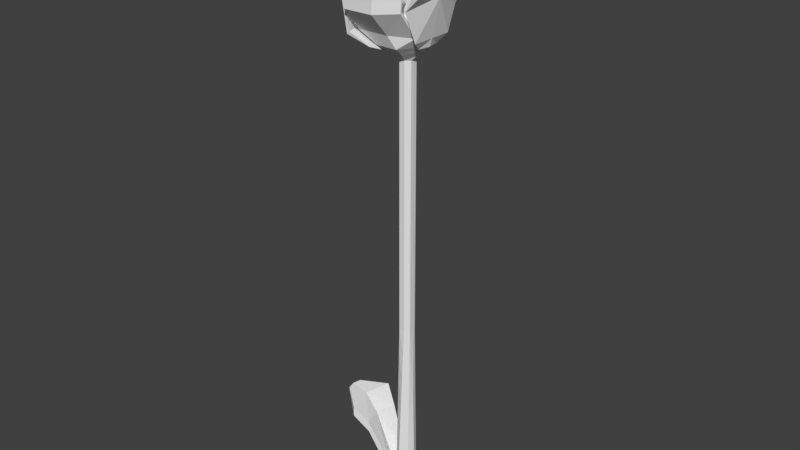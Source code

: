# Source: tuluo006.blend  (saved by Blender 2.79.0; exported with 4.5.12 LTS)
import bpy
from mathutils import Matrix  # noqa: F401  (used for matrix-valued properties, if any)

bpy.ops.wm.read_factory_settings(use_empty=True)
scene = bpy.context.scene
scene.name = 'Scene'

# ---- collections
col_collection_1 = bpy.data.collections.new('Collection 1'); scene.collection.children.link(col_collection_1)

# ---- world
world_world = bpy.data.worlds.new('World'); scene.world = world_world
world_world.color = (0.05088, 0.05088, 0.05088)
world_world.use_sun_shadow = False
world_world.sun_shadow_jitter_overblur = 0.0
world_world.cycles.sampling_method = 'MANUAL'

# ---- meshes
me_cube_001 = bpy.data.meshes.new('Cube.001')
me_cube_001.from_pydata([(-0.08227, -0.07803, -0.01054), (-0.03294, -0.08222, 1.989), (0.08226, -0.07803, -0.01054), (0.07553, -0.03963, 1.989), (-0.1163, 0.0, -0.01054), (-0.0767, 0.0, 1.989), (0.1163, 0.0, -0.01054), (0.0767, 0.0, 1.989), (-4.051e-08, -0.152, -0.01054), (0.03012, -0.08339, 1.989), (0.2626, 0.0, 5.194), (-3.087e-08, 0.0, -0.01054), (0.2047, 0.0, 5.074), (0.2014, 0.0, 5.074), (0.07364, -0.1869, 5.074), (-0.1038, -0.1815, 5.074), (-0.227, 0.0, 5.074), (0.2036, 0.0, 5.336), (0.2582, 0.0, 5.194), (0.08977, -0.259, 5.194), (-0.1442, -0.2519, 5.194), (-0.3065, 0.0, 5.194), (0.01445, -0.02332, 5.455), (0.2003, 0.0, 5.336), (0.07332, -0.1916, 5.336), (-0.103, -0.1863, 5.336), (-0.2253, 0.0, 5.336), (-0.01952, -0.05002, 5.878), (-0.011, 0.0, 5.59), (-0.001249, -0.01916, 5.59), (-0.1308, 0.0, 5.426), (0.0273, 0.0, 5.455), (0.1328, 0.0, 5.426), (-0.003394, -0.02278, 5.455), (0.05415, -0.1045, 5.426), (-0.055, -0.1011, 5.426), (-0.01578, 0.0, 5.455), (0.02292, 0.0, 5.59), (0.009909, 0.0, 5.939), (0.01377, -0.02518, 5.939), (-0.002507, -0.02468, 5.939), (0.004056, 0.0, 5.939), (-0.007669, -0.03375, 5.951), (0.03604, 0.0, 5.951), (-0.0138, 0.0, 5.939), (-0.05116, 0.0, 5.935), (0.02667, -0.05204, 5.935), (0.05975, 0.0, 5.935), (-0.02919, -0.06379, 5.911), (-0.0253, 0.0, 5.951), (0.08001, 0.0, 5.911), (0.01774, -0.03452, 5.951), (-0.01927, -0.05064, 5.935), (0.01581, 0.0, 5.939), (-0.0517, 0.0, 5.878), (0.02685, -0.05143, 5.878), (0.03429, -0.06572, 5.911), (0.04375, 0.0, 5.859), (-0.0337, 0.0, 5.859), (0.02549, 0.0, 5.939), (0.06025, 0.0, 5.878), (0.0008198, 0.0, 5.939), (0.02292, 0.0, 5.853), (-0.01144, -0.03753, 5.859), (0.02064, -0.03851, 5.859), (-0.07324, 0.0, 5.911), (0.0128, -0.01959, 5.694), (-0.001249, -0.01916, 5.853), (-0.011, 0.0, 5.853), (0.0128, -0.01959, 5.853), (0.0128, -0.01959, 5.59), (-0.001249, -0.01916, 5.694), (0.02292, 0.0, 5.694), (-0.011, 0.0, 5.694), (-0.1038, -0.1815, 5.048), (-0.227, 0.0, 5.048), (0.2014, 0.0, 5.048), (0.07364, -0.1869, 5.048), (0.2047, 0.0, 5.048), (0.2631, 0.0, 5.142), (0.2356, -0.1343, 5.142), (0.2356, -0.1343, 5.116), (0.2631, 0.0, 5.116), (0.2876, 0.0, 5.237), (0.283, -0.2384, 5.237), (0.283, -0.2384, 5.2), (0.2876, 0.0, 5.2), (0.364, 0.0, 5.639), (0.2645, -0.377, 5.548), (0.278, -0.377, 5.518), (0.3774, 0.0, 5.609), (0.8754, 0.0, 6.33), (0.4649, -0.3334, 5.969), (0.4783, -0.3334, 5.938), (0.8889, 0.0, 6.3), (-0.1803, -0.3324, 5.104), (-0.1803, -0.3324, 5.131), (-0.3034, 0.0, 5.131), (-0.3034, 0.0, 5.104), (-0.3542, -0.4408, 5.22), (-0.3282, -0.4408, 5.247), (-0.4773, 0.0, 5.247), (-0.4773, 0.0, 5.22), (-0.3892, -0.4697, 5.586), (-0.3605, -0.4697, 5.612), (-0.4836, 0.0, 5.612), (-0.5124, 0.0, 5.586), (-0.9105, -0.3176, 6.289), (-0.9105, -0.3176, 6.316), (-1.034, 0.0, 6.316), (-1.034, 0.0, 6.289), (-0.1377, -0.2776, 5.121), (-0.1377, -0.2776, 5.148), (0.09669, -0.283, 5.148), (0.2245, -0.08132, 5.148), (0.2245, -0.08132, 5.121), (0.09669, -0.283, 5.121), (-0.3035, -0.3347, 5.251), (-0.3035, -0.3151, 5.269), (0.0386, -0.3186, 5.273), (0.2606, -0.1841, 5.257), (0.2606, -0.2038, 5.239), (0.0386, -0.3383, 5.255), (-0.2968, -0.5423, 5.488), (-0.2968, -0.5227, 5.506), (0.03056, -0.5262, 5.51), (0.2663, -0.4066, 5.534), (0.2663, -0.4263, 5.516), (0.03056, -0.5459, 5.492), (-0.2583, -0.5264, 6.117), (-0.2583, -0.5068, 6.134), (0.06907, -0.5104, 6.138), (0.3048, -0.3907, 6.162), (0.3048, -0.4104, 6.144), (0.06907, -0.53, 6.121), (-0.0769, -0.8872, 6.328), (-0.0769, -0.8787, 6.336), (0.06399, -0.8803, 6.338), (0.1655, -0.8288, 6.348), (0.1655, -0.8372, 6.34), (0.06399, -0.8887, 6.33), (-0.0767, 0.0, 4.954), (0.03012, -0.08338, 4.954), (-0.03294, -0.08222, 4.954), (0.07553, -0.03962, 4.954), (0.0767, 0.0, 4.954), (-0.08101, -0.07814, 0.04018), (0.08209, -0.07706, 0.04018), (0.1153, 0.0, 0.04018), (-0.1153, 0.0, 0.04018), (0.0007637, -0.1503, 0.04018), (-0.2091, 0.0, 0.06689), (-0.1334, -0.1332, 0.06689), (-0.2069, 0.0, 0.1797), (-0.1306, -0.1335, 0.1797), (-0.4382, 0.0, 0.5829), (-0.3624, -0.2188, 0.5829), (-0.436, 0.0, 0.6957), (-0.3597, -0.2191, 0.6957), (-0.5902, 0.0, 0.7693), (-0.5144, -0.2951, 0.7693), (-0.5879, 0.0, 0.8821), (-0.5116, -0.2953, 0.8821), (-0.7827, 0.0, 0.8965), (-0.7621, -0.0916, 0.8965), (-0.7821, 0.0, 0.9272), (-0.7613, -0.09162, 0.9272), (-0.0767, 0.0, 4.583), (-0.0767, 0.0, 4.159), (-0.0767, 0.0, 3.736), (-0.0767, 0.0, 3.312), (-0.0767, 0.0, 2.889), (-0.0767, 0.0, 2.465), (0.03012, -0.08338, 4.583), (0.03012, -0.08339, 4.159), (0.03012, -0.08339, 3.736), (0.03012, -0.08339, 3.312), (0.03012, -0.08339, 2.889), (0.03012, -0.08339, 2.465), (-0.03294, -0.08222, 2.465), (-0.03294, -0.08222, 2.889), (-0.03294, -0.08222, 3.312), (-0.03294, -0.08222, 3.736), (-0.03294, -0.08222, 4.159), (-0.03294, -0.08222, 4.583), (0.07553, -0.03963, 2.465), (0.07553, -0.03963, 2.889), (0.07553, -0.03963, 3.312), (0.07553, -0.03963, 3.736), (0.07553, -0.03962, 4.159), (0.07553, -0.03962, 4.583), (0.0767, 0.0, 2.465), (0.0767, 0.0, 2.889), (0.0767, 0.0, 3.312), (0.0767, 0.0, 3.736), (0.0767, 0.0, 4.159), (0.0767, 0.0, 4.583), (-0.07178, -0.07892, 0.4145), (-0.06377, -0.0796, 0.7394), (-0.05576, -0.08028, 1.064), (-0.04775, -0.08096, 1.389), (-0.03973, -0.08164, 1.714), (0.07646, -0.04492, 1.714), (0.07755, -0.05115, 1.389), (0.07865, -0.05739, 1.064), (0.07974, -0.06363, 0.7394), (0.08083, -0.06987, 0.4145), (0.08216, 0.0, 1.714), (0.0886, 0.0, 1.389), (0.09504, 0.0, 1.064), (0.1015, 0.0, 0.7394), (0.1079, 0.0, 0.4145), (-0.08216, 0.0, 1.714), (-0.0886, 0.0, 1.389), (-0.09504, 0.0, 1.064), (-0.1015, 0.0, 0.7394), (-0.1079, 0.0, 0.4145), (0.02597, -0.09284, 1.714), (0.02108, -0.104, 1.389), (0.01618, -0.1151, 1.064), (0.01129, -0.1263, 0.7394), (0.0064, -0.1374, 0.4145)], [], [(207, 7, 3, 202), (217, 9, 1, 201), (11, 6, 2, 8), (77, 76, 115, 116), (201, 1, 5, 212), (15, 16, 97, 96), (4, 11, 8, 0), (202, 3, 9, 217), (13, 12, 10, 18), (16, 15, 20, 21), (12, 13, 80, 79), (15, 74, 111, 112), (21, 20, 25, 26), (19, 18, 23, 24), (15, 14, 19, 20), (14, 13, 18, 19), (26, 25, 35, 30), (24, 23, 32, 34), (20, 19, 24, 25), (18, 10, 17, 23), (36, 33, 29, 28), (25, 24, 34, 35), (22, 31, 37, 70), (35, 34, 22, 33), (30, 35, 33, 36), (34, 32, 31, 22), (33, 22, 70, 29), (53, 38, 39, 59), (41, 61, 44, 40), (38, 41, 40, 39), (49, 42, 40, 44), (51, 43, 59, 39), (42, 51, 39, 40), (46, 47, 43, 51), (52, 46, 51, 42), (45, 52, 42, 49), (56, 50, 47, 46), (65, 48, 52, 45), (48, 56, 46, 52), (55, 60, 50, 56), (27, 55, 56, 48), (54, 27, 48, 65), (63, 64, 55, 27), (64, 57, 60, 55), (58, 63, 27, 54), (68, 67, 63, 58), (69, 62, 57, 64), (67, 69, 64, 63), (73, 71, 67, 68), (66, 72, 62, 69), (71, 66, 69, 67), (28, 29, 71, 73), (70, 37, 72, 66), (29, 70, 66, 71), (143, 142, 77, 74), (144, 145, 78, 76), (141, 143, 74, 75), (142, 144, 76, 77), (81, 82, 86, 85), (13, 76, 81, 80), (76, 78, 82, 81), (85, 86, 90, 89), (80, 81, 85, 84), (79, 80, 84, 83), (87, 88, 92, 91), (84, 85, 89, 88), (83, 84, 88, 87), (93, 94, 91, 92), (89, 90, 94, 93), (88, 89, 93, 92), (98, 95, 99, 102), (74, 15, 96, 95), (75, 74, 95, 98), (100, 101, 105, 104), (96, 97, 101, 100), (95, 96, 100, 99), (106, 103, 107, 110), (99, 100, 104, 103), (102, 99, 103, 106), (110, 107, 108, 109), (104, 105, 109, 108), (103, 104, 108, 107), (111, 116, 122, 117), (114, 113, 119, 120), (76, 13, 114, 115), (14, 15, 112, 113), (74, 77, 116, 111), (13, 14, 113, 114), (122, 121, 127, 128), (119, 118, 124, 125), (115, 114, 120, 121), (113, 112, 118, 119), (112, 111, 117, 118), (116, 115, 121, 122), (123, 128, 134, 129), (124, 123, 129, 130), (120, 119, 125, 126), (118, 117, 123, 124), (117, 122, 128, 123), (121, 120, 126, 127), (132, 131, 137, 138), (134, 133, 139, 140), (127, 126, 132, 133), (125, 124, 130, 131), (128, 127, 133, 134), (126, 125, 131, 132), (140, 139, 138, 137), (135, 140, 137, 136), (130, 129, 135, 136), (129, 134, 140, 135), (133, 132, 138, 139), (131, 130, 136, 137), (173, 190, 144, 142), (167, 184, 143, 141), (190, 196, 145, 144), (184, 173, 142, 143), (2, 147, 150, 8), (146, 149, 153, 154), (8, 150, 146, 0), (6, 148, 147, 2), (154, 153, 157, 158), (0, 146, 154, 152), (4, 0, 152, 151), (158, 157, 161, 162), (152, 154, 158, 156), (151, 152, 156, 155), (159, 160, 164, 163), (156, 158, 162, 160), (155, 156, 160, 159), (164, 166, 165, 163), (162, 161, 165, 166), (160, 162, 166, 164), (1, 9, 178, 179), (179, 178, 177, 180), (180, 177, 176, 181), (181, 176, 175, 182), (182, 175, 174, 183), (183, 174, 173, 184), (3, 7, 191, 185), (185, 191, 192, 186), (186, 192, 193, 187), (187, 193, 194, 188), (188, 194, 195, 189), (189, 195, 196, 190), (5, 1, 179, 172), (172, 179, 180, 171), (171, 180, 181, 170), (170, 181, 182, 169), (169, 182, 183, 168), (168, 183, 184, 167), (9, 3, 185, 178), (178, 185, 186, 177), (177, 186, 187, 176), (176, 187, 188, 175), (175, 188, 189, 174), (174, 189, 190, 173), (147, 206, 221, 150), (206, 205, 220, 221), (205, 204, 219, 220), (204, 203, 218, 219), (203, 202, 217, 218), (146, 197, 216, 149), (197, 198, 215, 216), (198, 199, 214, 215), (199, 200, 213, 214), (200, 201, 212, 213), (150, 221, 197, 146), (221, 220, 198, 197), (220, 219, 199, 198), (219, 218, 200, 199), (218, 217, 201, 200), (148, 211, 206, 147), (211, 210, 205, 206), (210, 209, 204, 205), (209, 208, 203, 204), (208, 207, 202, 203)])
_uv = me_cube_001.uv_layers.new(name='UVMap')
_uv.uv.foreach_set('vector', [0.4289, 0.3464, 0.4287, 0.4017, 0.4196, 0.4028, 0.4176, 0.3475, 0.9777, 0.923, 0.9748, 0.8676, 0.9877, 0.8695, 0.9888, 0.9252, 0.7128, 0.5253, 0.6901, 0.5194, 0.6967, 0.5059, 0.7128, 0.4957, 0.167, 0.0234, 0.2356, 0.02288, 0.2217, 0.04034, 0.1497, 0.04122, 0.7935, 0.2905, 0.7958, 0.3349, 0.7674, 0.3361, 0.7654, 0.2916, 0.6769, 0.0, 0.74, 0.01326, 0.7438, 0.03191, 0.6366, 0.02026, 0.7531, 0.01339, 0.7671, 0.0, 0.8099, 0.007052, 0.7792, 0.01309, 0.4176, 0.3475, 0.4196, 0.4028, 0.4003, 0.4029, 0.3963, 0.3475, 0.1262, 0.5499, 0.1264, 0.5495, 0.1653, 0.5422, 0.1651, 0.5428, 0.5274, 0.4632, 0.5264, 0.4186, 0.569, 0.4114, 0.569, 0.4725, 0.5272, 0.5128, 0.5264, 0.5129, 0.5475, 0.4893, 0.5537, 0.5145, 0.07668, 0.5271, 0.07585, 0.5325, 0.0586, 0.5153, 0.05943, 0.5099, 0.6924, 0.6148, 0.6083, 0.5901, 0.6346, 0.5656, 0.6969, 0.5843, 0.1655, 0.6053, 0.1651, 0.5428, 0.2047, 0.5517, 0.2048, 0.5983, 0.7384, 0.5384, 0.7384, 0.563, 0.6969, 0.5604, 0.6969, 0.528, 0.1262, 0.5959, 0.1262, 0.5499, 0.1651, 0.5428, 0.1655, 0.6053, 0.6969, 0.5843, 0.6346, 0.5656, 0.6624, 0.5461, 0.6969, 0.5577, 0.5791, 0.5573, 0.5264, 0.5573, 0.5422, 0.5367, 0.5711, 0.5355, 0.6083, 0.5901, 0.5907, 0.5514, 0.6213, 0.5364, 0.6346, 0.5656, 0.1651, 0.5428, 0.1653, 0.5422, 0.2048, 0.5512, 0.2047, 0.5517, 0.7132, 0.4952, 0.7053, 0.4957, 0.7042, 0.4741, 0.7107, 0.4737, 0.6346, 0.5656, 0.6213, 0.5364, 0.6542, 0.528, 0.6624, 0.5461, 0.7022, 0.4139, 0.6943, 0.4139, 0.6972, 0.387, 0.7037, 0.3869, 0.6624, 0.5461, 0.6542, 0.528, 0.6825, 0.5303, 0.6838, 0.5333, 0.6969, 0.5577, 0.6624, 0.5461, 0.6838, 0.5333, 0.6913, 0.5351, 0.5711, 0.5355, 0.5422, 0.5367, 0.5491, 0.5189, 0.5555, 0.5192, 0.7398, 0.3968, 0.7362, 0.3963, 0.7361, 0.3693, 0.739, 0.3697, 0.5724, 0.3804, 0.5709, 0.3806, 0.5723, 0.3755, 0.5749, 0.3801, 0.577, 0.3822, 0.5777, 0.3819, 0.5809, 0.3806, 0.5809, 0.3861, 0.5757, 0.3827, 0.577, 0.3822, 0.5809, 0.3861, 0.5774, 0.3877, 0.5757, 0.3806, 0.5757, 0.3883, 0.5712, 0.3872, 0.5709, 0.3816, 0.5755, 0.3743, 0.5796, 0.3806, 0.5749, 0.3801, 0.5723, 0.3755, 0.5787, 0.3696, 0.5787, 0.3647, 0.5826, 0.3649, 0.5826, 0.368, 0.5787, 0.3647, 0.5787, 0.3743, 0.5709, 0.3724, 0.5716, 0.3661, 0.5814, 0.4264, 0.5726, 0.4317, 0.569, 0.4278, 0.5739, 0.4249, 0.5808, 0.4141, 0.5814, 0.4264, 0.5739, 0.4249, 0.5727, 0.4171, 0.7144, 0.3206, 0.6901, 0.3203, 0.6946, 0.3162, 0.7132, 0.3163, 0.5898, 0.4114, 0.5898, 0.4273, 0.5814, 0.4264, 0.5808, 0.4141, 0.5898, 0.4273, 0.5776, 0.4347, 0.5726, 0.4317, 0.5814, 0.4264, 0.7122, 0.3277, 0.6937, 0.3275, 0.6901, 0.3203, 0.7144, 0.3206, 0.5737, 0.3575, 0.5833, 0.3575, 0.584, 0.3647, 0.5709, 0.3647, 0.7112, 0.4217, 0.6934, 0.4236, 0.6901, 0.4166, 0.7132, 0.4139, 0.5768, 0.353, 0.5834, 0.353, 0.5833, 0.3575, 0.5737, 0.3575, 0.7103, 0.3321, 0.6968, 0.332, 0.6937, 0.3275, 0.7122, 0.3277, 0.7095, 0.427, 0.6963, 0.4282, 0.6934, 0.4236, 0.7112, 0.4217, 0.707, 0.4306, 0.7004, 0.431, 0.6963, 0.4282, 0.7095, 0.427, 0.7075, 0.3339, 0.701, 0.3339, 0.6968, 0.332, 0.7103, 0.3321, 0.7004, 0.431, 0.6987, 0.4327, 0.6924, 0.432, 0.6963, 0.4282, 0.7092, 0.4566, 0.7027, 0.457, 0.7004, 0.431, 0.707, 0.4306, 0.7052, 0.3659, 0.6987, 0.3659, 0.701, 0.3339, 0.7075, 0.3339, 0.7393, 0.3487, 0.7365, 0.3482, 0.737, 0.3162, 0.7398, 0.3166, 0.7107, 0.4737, 0.7042, 0.4741, 0.7027, 0.457, 0.7092, 0.4566, 0.7037, 0.3869, 0.6972, 0.387, 0.6987, 0.3659, 0.7052, 0.3659, 0.739, 0.3697, 0.7361, 0.3693, 0.7365, 0.3482, 0.7393, 0.3487, 0.5397, 0.345, 0.5337, 0.353, 0.4955, 0.342, 0.5129, 0.3195, 0.201, 0.0009365, 0.2102, 0.0, 0.2363, 0.02298, 0.2356, 0.02288, 0.5674, 0.3405, 0.5397, 0.345, 0.5129, 0.3195, 0.5764, 0.3063, 0.1817, 0.0005655, 0.201, 0.0009365, 0.2356, 0.02288, 0.167, 0.0234, 0.2121, 0.0409, 0.248, 0.03847, 0.2527, 0.05623, 0.198, 0.06194, 0.9017, 0.4557, 0.9042, 0.4517, 0.9345, 0.4756, 0.9319, 0.4795, 0.2356, 0.02288, 0.2363, 0.02298, 0.248, 0.03847, 0.2121, 0.0409, 0.198, 0.06194, 0.2527, 0.05623, 0.2691, 0.1415, 0.164, 0.1292, 0.9319, 0.4795, 0.9345, 0.4756, 0.9586, 0.4974, 0.955, 0.503, 0.5537, 0.5145, 0.5475, 0.4893, 0.5766, 0.4725, 0.5766, 0.5189, 0.43, 0.3994, 0.5264, 0.353, 0.5264, 0.4395, 0.4719, 0.5655, 0.955, 0.503, 0.9586, 0.4974, 0.9586, 0.5622, 0.9533, 0.5677, 0.9015, 0.474, 0.955, 0.503, 0.9533, 0.5677, 0.8765, 0.529, 0.2132, 0.2192, 0.3716, 0.2969, 0.3687, 0.3026, 0.2103, 0.2248, 0.164, 0.1292, 0.2691, 0.1415, 0.3716, 0.2969, 0.2132, 0.2192, 0.1611, 0.1349, 0.164, 0.1292, 0.2132, 0.2192, 0.2103, 0.2248, 0.5806, 0.2875, 0.4734, 0.2987, 0.4522, 0.2565, 0.5907, 0.2468, 0.8797, 0.0, 0.8837, 0.004597, 0.8505, 0.03275, 0.8465, 0.02815, 0.5764, 0.3063, 0.5129, 0.3195, 0.4734, 0.2987, 0.5806, 0.2875, 0.6121, 0.05868, 0.7531, 0.07237, 0.7381, 0.1331, 0.5907, 0.1229, 0.6366, 0.02026, 0.7438, 0.03191, 0.7531, 0.07237, 0.6121, 0.05868, 0.8465, 0.02815, 0.8505, 0.03275, 0.8191, 0.07031, 0.8099, 0.06687, 0.5769, 0.1835, 0.43, 0.1929, 0.4878, 0.01564, 0.5907, 0.004237, 0.8099, 0.06687, 0.8191, 0.07031, 0.8626, 0.1384, 0.8529, 0.135, 0.5907, 0.2468, 0.4522, 0.2565, 0.43, 0.1929, 0.5769, 0.1835, 0.5907, 0.004237, 0.4878, 0.01564, 0.4866, 0.0114, 0.5895, 0.0, 0.5907, 0.1229, 0.7381, 0.1331, 0.7531, 0.3162, 0.6502, 0.3044, 0.8529, 0.135, 0.8626, 0.1384, 0.8837, 0.2704, 0.8797, 0.2658, 0.5269, 0.3857, 0.5264, 0.353, 0.5709, 0.3629, 0.5709, 0.4114, 0.6893, 0.528, 0.6316, 0.5251, 0.6123, 0.4988, 0.6901, 0.5043, 0.8738, 0.2704, 0.8765, 0.2744, 0.8609, 0.2934, 0.8582, 0.2894, 0.7147, 0.5006, 0.7144, 0.4763, 0.7511, 0.469, 0.7511, 0.5011, 0.5129, 0.3195, 0.4955, 0.342, 0.4622, 0.3319, 0.4847, 0.3022, 0.743, 0.4247, 0.743, 0.463, 0.7144, 0.469, 0.7168, 0.4283, 0.1245, 0.06776, 0.2009, 0.0683, 0.1505, 0.1297, 0.07477, 0.1203, 0.1098, 0.4864, 0.01183, 0.4818, 0.0, 0.4298, 0.09376, 0.4342, 0.8582, 0.2894, 0.8609, 0.2934, 0.8416, 0.3196, 0.8352, 0.3192, 0.1262, 0.5135, 0.05943, 0.5099, 0.01183, 0.4818, 0.1098, 0.4864, 0.05943, 0.5099, 0.0586, 0.5153, 0.009271, 0.485, 0.01183, 0.4818, 0.1497, 0.04122, 0.2217, 0.04034, 0.2009, 0.0683, 0.1245, 0.06776, 0.95, 0.1408, 0.8837, 0.1275, 0.8837, 0.0, 0.95, 0.01326, 0.9368, 0.3647, 0.9307, 0.3656, 0.9687, 0.2713, 0.9748, 0.2704, 0.6901, 0.5043, 0.6123, 0.4988, 0.5907, 0.4475, 0.6713, 0.4446, 0.9748, 0.4218, 0.9687, 0.4227, 0.9307, 0.3656, 0.9368, 0.3647, 0.9687, 0.4227, 0.912, 0.4517, 0.8765, 0.3933, 0.9307, 0.3656, 0.8352, 0.3192, 0.8416, 0.3196, 0.8163, 0.3874, 0.8099, 0.387, 0.2985, 0.5347, 0.366, 0.5359, 0.3638, 0.6016, 0.3347, 0.601, 0.08298, 0.2477, 0.1587, 0.2571, 0.03261, 0.3026, 0.0, 0.2985, 0.8099, 0.387, 0.8163, 0.3874, 0.8765, 0.4784, 0.8701, 0.478, 0.09376, 0.4342, 0.0, 0.4298, 0.03244, 0.3026, 0.1262, 0.3069, 0.07477, 0.1203, 0.1505, 0.1297, 0.1587, 0.2571, 0.08298, 0.2477, 0.6713, 0.4446, 0.5907, 0.4475, 0.6095, 0.319, 0.6901, 0.3162, 0.366, 0.6032, 0.337, 0.6027, 0.3347, 0.601, 0.3638, 0.6016, 0.7144, 0.3372, 0.733, 0.3162, 0.7361, 0.3169, 0.7175, 0.3379, 0.7361, 0.4247, 0.7288, 0.4229, 0.7144, 0.3372, 0.7175, 0.3379, 0.06824, 0.6178, 0.0, 0.6178, 0.001854, 0.5325, 0.03123, 0.5325, 0.8701, 0.478, 0.8765, 0.4784, 0.8163, 0.5682, 0.8135, 0.5681, 0.2985, 0.621, 0.2331, 0.621, 0.2697, 0.5347, 0.2979, 0.5347, 0.4094, 0.9252, 0.4287, 0.9252, 0.43, 1.0, 0.4107, 1.0, 0.7797, 0.7604, 0.8081, 0.7592, 0.8099, 0.82, 0.7815, 0.8212, 0.9888, 0.7036, 1.0, 0.7017, 1.0, 0.7635, 0.9888, 0.7654, 0.9887, 0.3471, 0.9758, 0.3453, 0.976, 0.2704, 0.9888, 0.2723, 0.4054, 0.001319, 0.4057, 0.0115, 0.3723, 0.01137, 0.3716, 0.001183, 0.3113, 0.3026, 0.3366, 0.3068, 0.3357, 0.341, 0.2911, 0.3315, 0.8099, 0.007052, 0.8098, 0.01518, 0.7796, 0.02125, 0.7792, 0.01309, 0.43, 0.0, 0.4299, 0.01019, 0.4057, 0.0115, 0.4054, 0.001319, 0.2911, 0.3315, 0.3357, 0.341, 0.3241, 0.4536, 0.2545, 0.4442, 0.3632, 0.4988, 0.3554, 0.49, 0.3542, 0.458, 0.3716, 0.4776, 0.2299, 0.5382, 0.2045, 0.5422, 0.1883, 0.5229, 0.2331, 0.5138, 0.2545, 0.4442, 0.3241, 0.4536, 0.325, 0.5029, 0.2331, 0.4936, 0.3716, 0.4776, 0.3542, 0.458, 0.3381, 0.3494, 0.3555, 0.369, 0.2331, 0.5138, 0.1883, 0.5229, 0.1531, 0.4106, 0.2227, 0.402, 0.2246, 0.3526, 0.1328, 0.3608, 0.2048, 0.3096, 0.2331, 0.3074, 0.3555, 0.369, 0.3381, 0.3494, 0.3542, 0.3026, 0.3716, 0.3222, 0.2227, 0.402, 0.1531, 0.4106, 0.1328, 0.3608, 0.2246, 0.3526, 0.2048, 0.3096, 0.203, 0.3048, 0.2313, 0.3026, 0.2331, 0.3074, 0.2331, 0.4936, 0.325, 0.5029, 0.3366, 0.5347, 0.3083, 0.5322, 0.1328, 0.3608, 0.1262, 0.3432, 0.203, 0.3048, 0.2048, 0.3096, 0.9877, 0.8695, 0.9748, 0.8676, 0.975, 0.7718, 0.9878, 0.7737, 0.9878, 0.7737, 0.975, 0.7718, 0.9751, 0.6865, 0.988, 0.6884, 0.988, 0.6884, 0.9751, 0.6865, 0.9753, 0.6012, 0.9882, 0.6031, 0.9882, 0.6031, 0.9753, 0.6012, 0.9755, 0.5159, 0.9883, 0.5178, 0.9883, 0.5178, 0.9755, 0.5159, 0.9756, 0.4306, 0.9885, 0.4325, 0.9885, 0.4325, 0.9756, 0.4306, 0.9758, 0.3453, 0.9887, 0.3471, 0.9888, 0.2723, 1.0, 0.2704, 1.0, 0.3495, 0.9888, 0.3514, 0.9888, 0.3514, 1.0, 0.3495, 1.0, 0.42, 0.9888, 0.4218, 0.9888, 0.4218, 1.0, 0.42, 1.0, 0.4904, 0.9888, 0.4923, 0.9888, 0.4923, 1.0, 0.4904, 1.0, 0.5608, 0.9888, 0.5627, 0.9888, 0.5627, 1.0, 0.5608, 1.0, 0.6313, 0.9888, 0.6332, 0.9888, 0.6332, 1.0, 0.6313, 1.0, 0.7017, 0.9888, 0.7036, 0.7674, 0.3361, 0.7958, 0.3349, 0.7981, 0.4127, 0.7696, 0.4139, 0.7696, 0.4139, 0.7981, 0.4127, 0.8001, 0.482, 0.7717, 0.4832, 0.7717, 0.4832, 0.8001, 0.482, 0.8021, 0.5513, 0.7737, 0.5525, 0.7737, 0.5525, 0.8021, 0.5513, 0.8041, 0.6206, 0.7757, 0.6218, 0.7757, 0.6218, 0.8041, 0.6206, 0.8061, 0.6899, 0.7777, 0.6911, 0.7777, 0.6911, 0.8061, 0.6899, 0.8081, 0.7592, 0.7797, 0.7604, 0.4003, 0.4029, 0.4196, 0.4028, 0.4212, 0.4986, 0.4019, 0.4986, 0.4019, 0.4986, 0.4212, 0.4986, 0.4227, 0.5839, 0.4034, 0.5839, 0.4034, 0.5839, 0.4227, 0.5839, 0.4242, 0.6692, 0.4049, 0.6692, 0.4049, 0.6692, 0.4242, 0.6692, 0.4257, 0.7545, 0.4064, 0.7546, 0.4064, 0.7546, 0.4257, 0.7545, 0.4272, 0.8399, 0.4079, 0.8399, 0.4079, 0.8399, 0.4272, 0.8399, 0.4287, 0.9252, 0.4094, 0.9252, 0.4057, 0.0115, 0.4084, 0.08665, 0.3777, 0.08654, 0.3723, 0.01137, 0.4084, 0.08665, 0.4107, 0.1519, 0.3824, 0.1518, 0.3777, 0.08654, 0.4107, 0.1519, 0.413, 0.2171, 0.387, 0.217, 0.3824, 0.1518, 0.413, 0.2171, 0.4153, 0.2823, 0.3917, 0.2823, 0.387, 0.217, 0.4153, 0.2823, 0.4176, 0.3475, 0.3963, 0.3475, 0.3917, 0.2823, 0.7796, 0.02125, 0.7827, 0.08147, 0.7561, 0.08197, 0.7535, 0.02158, 0.7827, 0.08147, 0.7854, 0.1337, 0.7584, 0.1344, 0.7561, 0.08197, 0.7854, 0.1337, 0.7881, 0.186, 0.7608, 0.1868, 0.7584, 0.1344, 0.7881, 0.186, 0.7908, 0.2383, 0.7631, 0.2392, 0.7608, 0.1868, 0.7908, 0.2383, 0.7935, 0.2905, 0.7654, 0.2916, 0.7631, 0.2392, 0.8098, 0.01518, 0.8086, 0.07518, 0.7827, 0.08147, 0.7796, 0.02125, 0.8086, 0.07518, 0.8076, 0.1273, 0.7854, 0.1337, 0.7827, 0.08147, 0.8076, 0.1273, 0.8066, 0.1793, 0.7881, 0.186, 0.7854, 0.1337, 0.8066, 0.1793, 0.8056, 0.2314, 0.7908, 0.2383, 0.7881, 0.186, 0.8056, 0.2314, 0.8046, 0.2835, 0.7935, 0.2905, 0.7908, 0.2383, 0.4299, 0.01019, 0.4297, 0.08537, 0.4084, 0.08665, 0.4057, 0.0115, 0.4297, 0.08537, 0.4295, 0.1506, 0.4107, 0.1519, 0.4084, 0.08665, 0.4295, 0.1506, 0.4293, 0.2159, 0.413, 0.2171, 0.4107, 0.1519, 0.4293, 0.2159, 0.4291, 0.2811, 0.4153, 0.2823, 0.413, 0.2171, 0.4291, 0.2811, 0.4289, 0.3464, 0.4176, 0.3475, 0.4153, 0.2823])
me_cube_001.use_remesh_preserve_volume = False
me_cube_001.use_remesh_preserve_attributes = False
me_cube_001.use_mirror_vertex_groups = False
me_cube_001.update()
arm_armature_005 = bpy.data.armatures.new('Armature.005')  # bones are not reproduced
arm_armature_004 = bpy.data.armatures.new('Armature.004')  # bones are not reproduced
arm_armature_003 = bpy.data.armatures.new('Armature.003')  # bones are not reproduced
arm_armature_002 = bpy.data.armatures.new('Armature.002')  # bones are not reproduced
arm_armature_001 = bpy.data.armatures.new('Armature.001')  # bones are not reproduced
arm_armature = bpy.data.armatures.new('Armature')  # bones are not reproduced

# ---- objects
ob_fcontrol = bpy.data.objects.new('Fcontrol', arm_armature_005)
ob_pcontrol4 = bpy.data.objects.new('pControl4', arm_armature_004)
ob_pcontrol2 = bpy.data.objects.new('Pcontrol2', arm_armature_003)
ob_pcontrol3 = bpy.data.objects.new('Pcontrol3', arm_armature_002)
ob_pcontrol1 = bpy.data.objects.new('Pcontrol1', arm_armature_001)
ob_armature = bpy.data.objects.new('Armature', arm_armature)
ob_cube = bpy.data.objects.new('Cube', me_cube_001)

# ---- transforms, parenting, visibility, modifiers, constraints
ob_fcontrol.location = (0.0, 0.0, 0.0)
ob_fcontrol.lineart.crease_threshold = 0.0
ob_pcontrol4.parent = ob_fcontrol
ob_pcontrol4.location = (-0.8112, 3.873e-05, 6.319)
ob_pcontrol4.scale = (0.2687, 0.2687, 0.2687)
ob_pcontrol4.lineart.crease_threshold = 0.0
ob_pcontrol2.parent = ob_fcontrol
ob_pcontrol2.location = (0.7916, 3.873e-05, 6.319)
ob_pcontrol2.scale = (0.2687, 0.2687, 0.2687)
ob_pcontrol2.lineart.crease_threshold = 0.0
ob_pcontrol3.parent = ob_fcontrol
ob_pcontrol3.location = (-1.166e-05, -0.534, 6.366)
ob_pcontrol3.scale = (0.2687, 0.2687, 0.2687)
ob_pcontrol3.lineart.crease_threshold = 0.0
ob_pcontrol1.parent = ob_fcontrol
ob_pcontrol1.location = (-1.166e-05, 0.6013, 6.427)
ob_pcontrol1.scale = (0.2687, 0.2687, 0.2687)
ob_pcontrol1.lineart.crease_threshold = 0.0
ob_armature.location = (0.0, 0.0, 0.0)
ob_armature.show_in_front = True
ob_armature.lineart.crease_threshold = 0.0
ob_cube.parent = ob_armature
ob_cube.location = (0.0, 0.0, 0.0)
ob_cube.lineart.crease_threshold = 0.0
_vg = ob_cube.vertex_groups.new(name='Stem04')
for _i, _w in zip([0, 2, 4, 6, 8, 11, 146, 147, 148, 149, 150, 151, 152, 153, 154, 155, 156, 157, 158, 159, 160, 161, 162, 163, 164, 165, 166, 197, 198, 199, 204, 205, 206, 209, 210, 211, 214, 215, 216, 219, 220, 221], [1.0, 1.0, 1.0, 1.0, 1.0, 1.0, 1.0, 1.0, 0.9999, 0.9999, 1.0, 1.0, 1.0, 0.9999, 1.0, 0.9999, 0.9999, 0.9999, 0.9999, 0.9999, 0.9999, 0.9999, 0.9999, 0.9999, 0.9999, 0.9999, 0.9999, 0.9991, 0.9729, 0.001725, 0.001585, 0.973, 0.9992, 0.01507, 0.9655, 0.9988, 0.02157, 0.9619, 0.9986, 0.007256, 0.9703, 0.999]): _vg.add([_i], _w, 'REPLACE')
_vg = ob_cube.vertex_groups.new(name='Stem03')
for _i, _w in zip([1, 3, 5, 7, 9, 198, 199, 200, 201, 202, 203, 204, 205, 207, 208, 209, 210, 212, 213, 214, 215, 217, 218, 219, 220], [0.9886, 0.9888, 0.9842, 0.9872, 0.989, 0.004218, 0.9741, 0.9993, 0.9997, 0.9997, 0.9993, 0.9742, 0.003907, 0.9996, 0.9991, 0.9675, 0.01898, 0.9994, 0.9989, 0.9642, 0.0263, 0.9997, 0.9993, 0.9714, 0.009331]): _vg.add([_i], _w, 'REPLACE')
_vg = ob_cube.vertex_groups.new(name='Stem02')
for _i, _w in zip([170, 171, 172, 176, 177, 178, 179, 180, 181, 185, 186, 187, 191, 192, 193], [0.984, 0.9995, 0.9866, 0.989, 0.9998, 0.9908, 0.9902, 0.9997, 0.9884, 0.9906, 0.9998, 0.9888, 0.9893, 0.9997, 0.9872]): _vg.add([_i], _w, 'REPLACE')
_vg = ob_cube.vertex_groups.new(name='Stem01')
for _i, _w in zip([141, 167, 168, 169, 173, 174, 175, 182, 183, 184, 188, 189, 190, 194, 195, 196], [0.06303, 0.9815, 0.9995, 0.984, 0.9867, 0.9997, 0.989, 0.9884, 0.9997, 0.986, 0.9888, 0.9997, 0.9864, 0.9872, 0.9997, 0.9845]): _vg.add([_i], _w, 'REPLACE')
_vg = ob_cube.vertex_groups.new(name='Bone.004')
for _i, _w in zip([10, 12, 13, 14, 17, 18, 19, 23, 24, 32, 34, 76, 77, 78, 79, 80, 81, 82, 83, 84, 85, 86, 88, 89, 90, 114, 115, 116, 120, 121, 142, 144, 145], [0.8864, 0.544, 0.5483, 0.02923, 0.6729, 0.8845, 0.00362, 0.6722, 0.08074, 0.2765, 0.06311, 0.6929, 0.01219, 0.6889, 0.3118, 0.2808, 0.3018, 0.4359, 0.1761, 0.1726, 0.1938, 0.3043, 0.0297, 0.04432, 0.0859, 0.2922, 0.33, 0.03105, 0.1152, 0.1139, 0.076, 0.7964, 0.9245]): _vg.add([_i], _w, 'REPLACE')
_vg = ob_cube.vertex_groups.new(name='Bone.005')
for _i, _w in zip([12, 13, 76, 78, 79, 80, 81, 82, 83, 84, 85, 86, 87, 88, 89, 90, 91, 92, 93, 94, 114, 115, 120, 121], [0.1667, 0.1556, 0.118, 0.1234, 0.5317, 0.594, 0.5656, 0.4243, 0.7386, 0.7548, 0.7252, 0.588, 0.9975, 0.9443, 0.934, 0.8822, 0.9964, 0.9852, 0.9817, 0.9955, 0.07743, 0.07776, 0.01061, 0.008965]): _vg.add([_i], _w, 'REPLACE')
_vg = ob_cube.vertex_groups.new(name='Bone.006')
for _i, _w in zip([15, 16, 20, 21, 25, 26, 30, 74, 75, 95, 96, 97, 98, 99, 100, 101, 102, 103, 104, 105, 106, 107, 108, 109, 110, 111, 112, 141], [0.1268, 0.8988, 0.06204, 0.5555, 0.03669, 0.2445, 0.1036, 0.1408, 0.9986, 0.4386, 0.4595, 0.9983, 0.9999, 0.4241, 0.3961, 0.999, 0.9996, 0.1628, 0.1431, 0.03943, 0.5152, 0.02679, 0.01926, 0.0003261, 0.006211, 0.0501, 0.03702, 0.2158]): _vg.add([_i], _w, 'REPLACE')
_vg = ob_cube.vertex_groups.new(name='Bone.007')
for _i, _w in zip([95, 96, 99, 100, 103, 104, 105, 106, 107, 108, 109, 110], [0.1348, 0.1427, 0.3376, 0.3748, 0.5035, 0.576, 0.9436, 0.3484, 0.9333, 0.9422, 0.9726, 0.9665]): _vg.add([_i], _w, 'REPLACE')
_vg = ob_cube.vertex_groups.new(name='Bone.008')
for _i, _w in zip([10, 12, 13, 14, 15, 16, 17, 18, 19, 20, 21, 23, 24, 25, 26, 30, 34, 35, 74, 76, 77, 78, 79, 80, 81, 82, 83, 84, 85, 86, 95, 96, 99, 100, 103, 111, 112, 113, 114, 115, 116, 117, 118, 119, 120, 121, 122, 123, 124, 125, 126, 127, 129, 130, 141, 142, 143, 144, 145], [0.0591, 0.2232, 0.2286, 0.926, 0.8295, 0.06303, 0.0183, 0.05876, 0.875, 0.7637, 0.1266, 0.01839, 0.2592, 0.245, 0.09987, 0.0582, 0.07126, 0.06841, 0.8252, 0.1489, 0.9453, 0.1475, 0.1209, 0.097, 0.1028, 0.1092, 0.06595, 0.05634, 0.06284, 0.08392, 0.3822, 0.3521, 0.1447, 0.1361, 0.005315, 0.8888, 0.8901, 0.9504, 0.5442, 0.5169, 0.9036, 0.8668, 0.8687, 0.9861, 0.6897, 0.6984, 0.9855, 0.4566, 0.5331, 0.9328, 0.2485, 0.2244, 0.02782, 0.01334, 0.7157, 0.9183, 0.9719, 0.1907, 0.06405]): _vg.add([_i], _w, 'REPLACE')
_vg = ob_cube.vertex_groups.new(name='Bone.009')
for _i, _w in zip([95, 96, 99, 100, 103, 104, 106, 107, 111, 112, 114, 115, 116, 117, 118, 120, 121, 123, 124, 125, 126, 127, 128, 129, 130, 131, 132, 133, 134, 135, 136, 137, 138, 139, 140], [0.02136, 0.02396, 0.09009, 0.08967, 0.3054, 0.2556, 0.1247, 0.001694, 0.03229, 0.04489, 0.0547, 0.0411, 0.0158, 0.1132, 0.1113, 0.1507, 0.1443, 0.5412, 0.4647, 0.06785, 0.7405, 0.765, 0.9905, 0.961, 0.9682, 0.9791, 0.979, 0.976, 0.9987, 0.9904, 0.9903, 0.9938, 0.9936, 0.994, 0.9942]): _vg.add([_i], _w, 'REPLACE')
_vg = ob_cube.vertex_groups.new(name='Bone.010')
for _i, _w in zip([12, 13], [0.0322, 0.03431]): _vg.add([_i], _w, 'REPLACE')
_vg = ob_cube.vertex_groups.new(name='Bone.011')
_vg = ob_cube.vertex_groups.new(name='Stem01.001')
for _i, _w in zip([16, 17, 18, 19, 20, 21, 22, 23, 24, 25, 26, 27, 28, 29, 30, 31, 32, 33, 34, 35, 36, 37, 38, 39, 40, 41, 42, 43, 44, 45, 46, 47, 48, 49, 50, 51, 52, 53, 54, 55, 56, 57, 58, 59, 60, 61, 62, 63, 64, 65, 66, 67, 68, 69, 70, 71, 72, 73], [0.02241, 0.287, 0.001702, 0.09005, 0.1638, 0.3138, 0.9919, 0.2876, 0.6509, 0.695, 0.6499, 1.0, 1.0, 1.0, 0.832, 0.984, 0.6962, 0.9953, 0.8596, 0.8935, 0.9941, 0.9998, 1.0, 1.0, 1.0, 1.0, 1.0, 1.0, 1.0, 1.0, 1.0, 1.0, 1.0, 1.0, 1.0, 1.0, 1.0, 1.0, 1.0, 1.0, 1.0, 1.0, 1.0, 1.0, 1.0, 1.0, 1.0, 1.0, 1.0, 1.0, 1.0, 1.0, 1.0, 1.0, 0.9999, 1.0, 1.0, 1.0]): _vg.add([_i], _w, 'REPLACE')
_m = ob_cube.modifiers.new('Mirror', 'MIRROR')
_m.use_axis = (False, True, False)
_m.use_clip = True
_m = ob_cube.modifiers.new('Armature', 'ARMATURE')
_m.object = ob_armature

# ---- collection membership
col_collection_1.objects.link(ob_fcontrol)
col_collection_1.objects.link(ob_pcontrol4)
col_collection_1.objects.link(ob_pcontrol2)
col_collection_1.objects.link(ob_pcontrol3)
col_collection_1.objects.link(ob_pcontrol1)
col_collection_1.objects.link(ob_armature)
col_collection_1.objects.link(ob_cube)

# ---- scene / render settings (as saved in the file)
scene.frame_start = 40; scene.frame_end = 91; scene.frame_set(90)
scene.render.engine = 'BLENDER_EEVEE_NEXT'
scene.render.resolution_percentage = 50
scene.render.dither_intensity = 0.0
scene.cycles.use_denoising = False
scene.cycles.samples = 128
scene.cycles.sampling_pattern = 'TABULATED_SOBOL'
scene.cycles.use_adaptive_sampling = False
scene.cycles.use_light_tree = False
scene.cycles.blur_glossy = 0.0
scene.cycles.sample_clamp_indirect = 0.0
scene.view_settings.view_transform = 'Standard'
bpy.context.view_layer.update()

# ---- added for rendering (the .blend has no active camera and no usable light): camera, sun
cam_auto = bpy.data.cameras.new('AutoCamera')
cam_auto.lens = 50.0
cam_auto.sensor_width = 36.0
cam_auto.clip_end = 1000.0
ob_auto_camera = bpy.data.objects.new('AutoCamera', cam_auto)
scene.collection.objects.link(ob_auto_camera)
ob_auto_camera.location = (6.30552, -7.67835, 8.2901)
ob_auto_camera.rotation_euler = (1.09748, -7.21219e-08, 0.694738)
scene.camera = ob_auto_camera
light_auto_sun = bpy.data.lights.new('AutoSun', 'SUN')
light_auto_sun.energy = 3.0
light_auto_sun.angle = 0.0523599
ob_auto_sun = bpy.data.objects.new('AutoSun', light_auto_sun)
scene.collection.objects.link(ob_auto_sun)
ob_auto_sun.rotation_euler = (0.872665, 0.174533, 0.523599)
bpy.context.view_layer.update()
